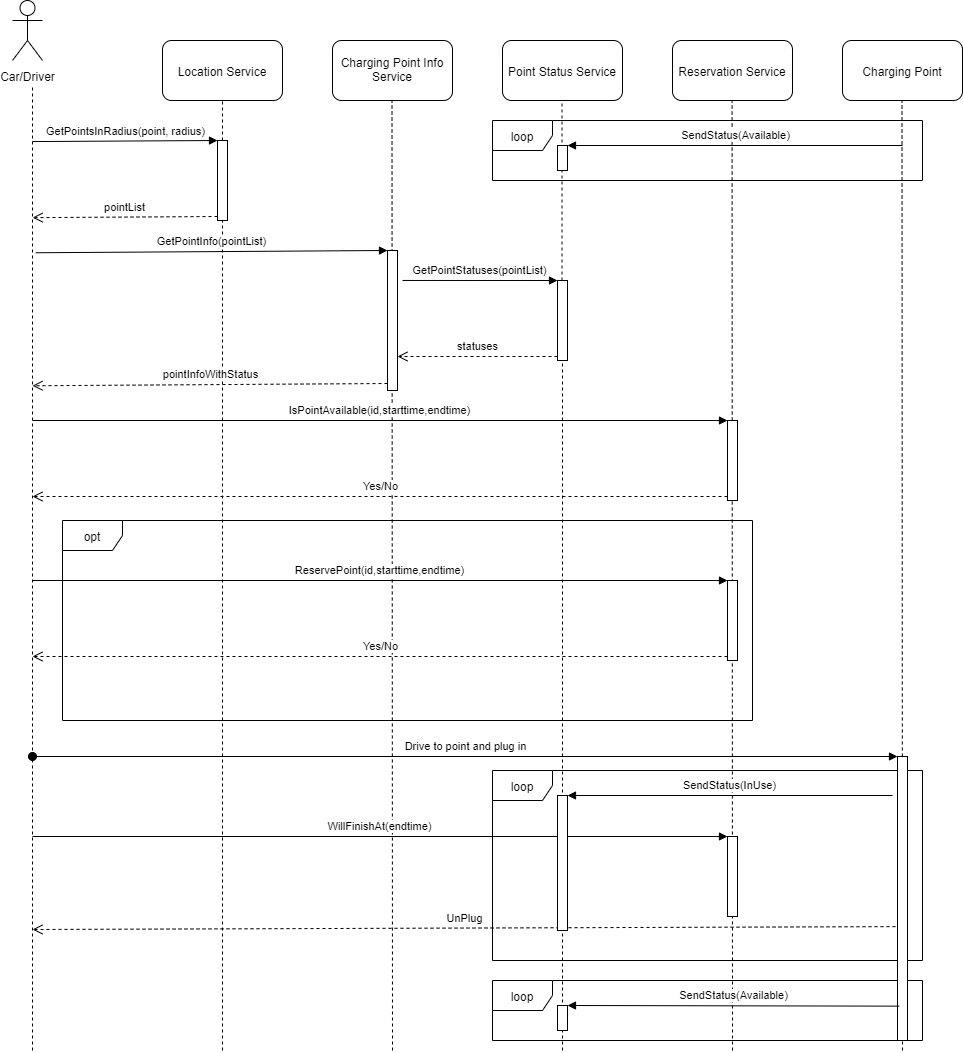

The diagram above was exported from draw.io. Its source (the exported page's mxGraphModel, read from the mxfile embedded in the PNG):
<mxGraphModel dx="2031" dy="1915" grid="1" gridSize="10" guides="1" tooltips="1" connect="1" arrows="1" fold="1" page="1" pageScale="1" pageWidth="1169" pageHeight="826" background="#ffffff" math="0" shadow="0">
  <root>
    <mxCell id="0" />
    <mxCell id="1" parent="0" />
    <mxCell id="Hylegxq9GKgHbTewT33y-105" value="loop" style="shape=umlFrame;whiteSpace=wrap;html=1;" vertex="1" parent="1">
      <mxGeometry x="620" y="970" width="430" height="60" as="geometry" />
    </mxCell>
    <mxCell id="Hylegxq9GKgHbTewT33y-101" value="loop" style="shape=umlFrame;whiteSpace=wrap;html=1;" vertex="1" parent="1">
      <mxGeometry x="620" y="760" width="430" height="190" as="geometry" />
    </mxCell>
    <mxCell id="Hylegxq9GKgHbTewT33y-44" value="Location Service" style="rounded=1;whiteSpace=wrap;html=1;" vertex="1" parent="1">
      <mxGeometry x="290" y="30" width="120" height="60" as="geometry" />
    </mxCell>
    <mxCell id="Hylegxq9GKgHbTewT33y-45" value="" style="endArrow=none;dashed=1;html=1;entryX=0.5;entryY=1;entryDx=0;entryDy=0;" edge="1" parent="1" source="Hylegxq9GKgHbTewT33y-46" target="Hylegxq9GKgHbTewT33y-44">
      <mxGeometry width="50" height="50" relative="1" as="geometry">
        <mxPoint x="350" y="600" as="sourcePoint" />
        <mxPoint x="349.5" y="100" as="targetPoint" />
      </mxGeometry>
    </mxCell>
    <mxCell id="Hylegxq9GKgHbTewT33y-47" value="GetPointsInRadius(point, radius)" style="html=1;verticalAlign=bottom;endArrow=block;entryX=0;entryY=0;exitX=1;exitY=0.096;exitDx=0;exitDy=0;exitPerimeter=0;" edge="1" target="Hylegxq9GKgHbTewT33y-46" parent="1">
      <mxGeometry relative="1" as="geometry">
        <mxPoint x="160" y="131.07200000000012" as="sourcePoint" />
      </mxGeometry>
    </mxCell>
    <mxCell id="Hylegxq9GKgHbTewT33y-48" value="pointList" style="html=1;verticalAlign=bottom;endArrow=open;dashed=1;endSize=8;exitX=0;exitY=0.95;entryX=1.014;entryY=0.239;entryDx=0;entryDy=0;entryPerimeter=0;" edge="1" source="Hylegxq9GKgHbTewT33y-46" parent="1">
      <mxGeometry relative="1" as="geometry">
        <mxPoint x="160.1400000000001" y="207.1479999999999" as="targetPoint" />
      </mxGeometry>
    </mxCell>
    <mxCell id="Hylegxq9GKgHbTewT33y-46" value="" style="html=1;points=[];perimeter=orthogonalPerimeter;" vertex="1" parent="1">
      <mxGeometry x="345" y="130" width="10" height="80" as="geometry" />
    </mxCell>
    <mxCell id="Hylegxq9GKgHbTewT33y-49" value="" style="endArrow=none;dashed=1;html=1;entryX=0.5;entryY=1;entryDx=0;entryDy=0;" edge="1" parent="1" target="Hylegxq9GKgHbTewT33y-46">
      <mxGeometry width="50" height="50" relative="1" as="geometry">
        <mxPoint x="350" y="1040" as="sourcePoint" />
        <mxPoint x="350" y="90" as="targetPoint" />
      </mxGeometry>
    </mxCell>
    <mxCell id="Hylegxq9GKgHbTewT33y-50" value="Charging Point Info Service" style="rounded=1;whiteSpace=wrap;html=1;" vertex="1" parent="1">
      <mxGeometry x="460" y="30" width="120" height="60" as="geometry" />
    </mxCell>
    <mxCell id="Hylegxq9GKgHbTewT33y-51" value="" style="endArrow=none;dashed=1;html=1;entryX=0.5;entryY=1;entryDx=0;entryDy=0;" edge="1" parent="1">
      <mxGeometry width="50" height="50" relative="1" as="geometry">
        <mxPoint x="520" y="1040" as="sourcePoint" />
        <mxPoint x="519.5" y="90" as="targetPoint" />
      </mxGeometry>
    </mxCell>
    <mxCell id="Hylegxq9GKgHbTewT33y-52" value="" style="html=1;points=[];perimeter=orthogonalPerimeter;" vertex="1" parent="1">
      <mxGeometry x="515" y="240" width="10" height="140" as="geometry" />
    </mxCell>
    <mxCell id="Hylegxq9GKgHbTewT33y-53" value="GetPointInfo(pointList)" style="html=1;verticalAlign=bottom;endArrow=block;entryX=0;entryY=0;exitX=1.333;exitY=0.305;exitDx=0;exitDy=0;exitPerimeter=0;" edge="1" target="Hylegxq9GKgHbTewT33y-52" parent="1">
      <mxGeometry relative="1" as="geometry">
        <mxPoint x="163.32999999999993" y="242.26" as="sourcePoint" />
      </mxGeometry>
    </mxCell>
    <mxCell id="Hylegxq9GKgHbTewT33y-54" value="pointInfoWithStatus" style="html=1;verticalAlign=bottom;endArrow=open;dashed=1;endSize=8;exitX=0;exitY=0.95;entryX=1;entryY=0.555;entryDx=0;entryDy=0;entryPerimeter=0;" edge="1" source="Hylegxq9GKgHbTewT33y-52" parent="1">
      <mxGeometry relative="1" as="geometry">
        <mxPoint x="160" y="375.26" as="targetPoint" />
      </mxGeometry>
    </mxCell>
    <mxCell id="Hylegxq9GKgHbTewT33y-55" value="Point Status Service" style="rounded=1;whiteSpace=wrap;html=1;" vertex="1" parent="1">
      <mxGeometry x="630" y="30" width="120" height="60" as="geometry" />
    </mxCell>
    <mxCell id="Hylegxq9GKgHbTewT33y-56" value="Reservation Service" style="rounded=1;whiteSpace=wrap;html=1;" vertex="1" parent="1">
      <mxGeometry x="800" y="30" width="120" height="60" as="geometry" />
    </mxCell>
    <mxCell id="Hylegxq9GKgHbTewT33y-57" value="" style="endArrow=none;dashed=1;html=1;entryX=0.5;entryY=1;entryDx=0;entryDy=0;" edge="1" parent="1" source="Hylegxq9GKgHbTewT33y-58">
      <mxGeometry width="50" height="50" relative="1" as="geometry">
        <mxPoint x="689.5" y="600" as="sourcePoint" />
        <mxPoint x="689.5" y="90" as="targetPoint" />
      </mxGeometry>
    </mxCell>
    <mxCell id="Hylegxq9GKgHbTewT33y-59" value="GetPointStatuses(pointList)" style="html=1;verticalAlign=bottom;endArrow=block;entryX=0;entryY=0;exitX=1.5;exitY=0.214;exitDx=0;exitDy=0;exitPerimeter=0;" edge="1" target="Hylegxq9GKgHbTewT33y-58" parent="1" source="Hylegxq9GKgHbTewT33y-52">
      <mxGeometry relative="1" as="geometry">
        <mxPoint x="600" y="280" as="sourcePoint" />
      </mxGeometry>
    </mxCell>
    <mxCell id="Hylegxq9GKgHbTewT33y-60" value="statuses" style="html=1;verticalAlign=bottom;endArrow=open;dashed=1;endSize=8;exitX=0;exitY=0.95;" edge="1" source="Hylegxq9GKgHbTewT33y-58" parent="1" target="Hylegxq9GKgHbTewT33y-52">
      <mxGeometry relative="1" as="geometry">
        <mxPoint x="600" y="356" as="targetPoint" />
      </mxGeometry>
    </mxCell>
    <mxCell id="Hylegxq9GKgHbTewT33y-58" value="" style="html=1;points=[];perimeter=orthogonalPerimeter;" vertex="1" parent="1">
      <mxGeometry x="685" y="270" width="10" height="80" as="geometry" />
    </mxCell>
    <mxCell id="Hylegxq9GKgHbTewT33y-61" value="" style="endArrow=none;dashed=1;html=1;entryX=0.5;entryY=1;entryDx=0;entryDy=0;" edge="1" parent="1" target="Hylegxq9GKgHbTewT33y-58">
      <mxGeometry width="50" height="50" relative="1" as="geometry">
        <mxPoint x="690" y="1040" as="sourcePoint" />
        <mxPoint x="689.5" y="90" as="targetPoint" />
      </mxGeometry>
    </mxCell>
    <mxCell id="Hylegxq9GKgHbTewT33y-63" value="" style="endArrow=none;dashed=1;html=1;entryX=0.5;entryY=1;entryDx=0;entryDy=0;" edge="1" parent="1">
      <mxGeometry width="50" height="50" relative="1" as="geometry">
        <mxPoint x="860" y="1040" as="sourcePoint" />
        <mxPoint x="859.58" y="90" as="targetPoint" />
      </mxGeometry>
    </mxCell>
    <mxCell id="Hylegxq9GKgHbTewT33y-70" value="Car/Driver" style="shape=umlActor;verticalLabelPosition=bottom;labelBackgroundColor=#ffffff;verticalAlign=top;html=1;" vertex="1" parent="1">
      <mxGeometry x="140" y="-10" width="30" height="60" as="geometry" />
    </mxCell>
    <mxCell id="Hylegxq9GKgHbTewT33y-71" value="" style="html=1;points=[];perimeter=orthogonalPerimeter;" vertex="1" parent="1">
      <mxGeometry x="855" y="410" width="10" height="80" as="geometry" />
    </mxCell>
    <mxCell id="Hylegxq9GKgHbTewT33y-72" value="IsPointAvailable(id,starttime,endtime)" style="html=1;verticalAlign=bottom;endArrow=block;entryX=0;entryY=0;" edge="1" target="Hylegxq9GKgHbTewT33y-71" parent="1">
      <mxGeometry relative="1" as="geometry">
        <mxPoint x="160" y="410" as="sourcePoint" />
      </mxGeometry>
    </mxCell>
    <mxCell id="Hylegxq9GKgHbTewT33y-73" value="Yes/No" style="html=1;verticalAlign=bottom;endArrow=open;dashed=1;endSize=8;exitX=0;exitY=0.95;" edge="1" source="Hylegxq9GKgHbTewT33y-71" parent="1">
      <mxGeometry relative="1" as="geometry">
        <mxPoint x="160" y="486" as="targetPoint" />
      </mxGeometry>
    </mxCell>
    <mxCell id="Hylegxq9GKgHbTewT33y-74" value="opt" style="shape=umlFrame;whiteSpace=wrap;html=1;" vertex="1" parent="1">
      <mxGeometry x="190" y="510" width="690" height="200" as="geometry" />
    </mxCell>
    <mxCell id="Hylegxq9GKgHbTewT33y-75" value="" style="html=1;points=[];perimeter=orthogonalPerimeter;" vertex="1" parent="1">
      <mxGeometry x="855" y="570" width="10" height="80" as="geometry" />
    </mxCell>
    <mxCell id="Hylegxq9GKgHbTewT33y-76" value="ReservePoint(id,starttime,endtime)" style="html=1;verticalAlign=bottom;endArrow=block;entryX=0;entryY=0;" edge="1" target="Hylegxq9GKgHbTewT33y-75" parent="1">
      <mxGeometry relative="1" as="geometry">
        <mxPoint x="160" y="570" as="sourcePoint" />
      </mxGeometry>
    </mxCell>
    <mxCell id="Hylegxq9GKgHbTewT33y-77" value="Yes/No" style="html=1;verticalAlign=bottom;endArrow=open;dashed=1;endSize=8;exitX=0;exitY=0.95;" edge="1" source="Hylegxq9GKgHbTewT33y-75" parent="1">
      <mxGeometry relative="1" as="geometry">
        <mxPoint x="160" y="646" as="targetPoint" />
      </mxGeometry>
    </mxCell>
    <mxCell id="Hylegxq9GKgHbTewT33y-78" value="Charging Point" style="rounded=1;whiteSpace=wrap;html=1;" vertex="1" parent="1">
      <mxGeometry x="970" y="30" width="120" height="60" as="geometry" />
    </mxCell>
    <mxCell id="Hylegxq9GKgHbTewT33y-79" value="" style="endArrow=none;dashed=1;html=1;entryX=0.5;entryY=1;entryDx=0;entryDy=0;" edge="1" parent="1">
      <mxGeometry width="50" height="50" relative="1" as="geometry">
        <mxPoint x="1030" y="1040" as="sourcePoint" />
        <mxPoint x="1029.5" y="90" as="targetPoint" />
      </mxGeometry>
    </mxCell>
    <mxCell id="Hylegxq9GKgHbTewT33y-83" value="" style="html=1;points=[];perimeter=orthogonalPerimeter;" vertex="1" parent="1">
      <mxGeometry x="1025" y="746" width="10" height="284" as="geometry" />
    </mxCell>
    <mxCell id="Hylegxq9GKgHbTewT33y-84" value="Drive to point and plug in" style="html=1;verticalAlign=bottom;startArrow=oval;endArrow=block;startSize=8;" edge="1" target="Hylegxq9GKgHbTewT33y-83" parent="1">
      <mxGeometry relative="1" as="geometry">
        <mxPoint x="160" y="746" as="sourcePoint" />
      </mxGeometry>
    </mxCell>
    <mxCell id="Hylegxq9GKgHbTewT33y-85" value="" style="html=1;points=[];perimeter=orthogonalPerimeter;" vertex="1" parent="1">
      <mxGeometry x="855" y="826" width="10" height="80" as="geometry" />
    </mxCell>
    <mxCell id="Hylegxq9GKgHbTewT33y-86" value="WillFinishAt(endtime)" style="html=1;verticalAlign=bottom;endArrow=block;entryX=0;entryY=0;" edge="1" target="Hylegxq9GKgHbTewT33y-85" parent="1">
      <mxGeometry relative="1" as="geometry">
        <mxPoint x="160" y="826" as="sourcePoint" />
      </mxGeometry>
    </mxCell>
    <mxCell id="Hylegxq9GKgHbTewT33y-88" value="UnPlug" style="html=1;verticalAlign=bottom;endArrow=open;dashed=1;endSize=8;exitX=-0.2;exitY=0.599;exitDx=0;exitDy=0;exitPerimeter=0;" edge="1" parent="1" source="Hylegxq9GKgHbTewT33y-83">
      <mxGeometry relative="1" as="geometry">
        <mxPoint x="210" y="960" as="sourcePoint" />
        <mxPoint x="160" y="919" as="targetPoint" />
      </mxGeometry>
    </mxCell>
    <mxCell id="Hylegxq9GKgHbTewT33y-97" value="" style="group" vertex="1" connectable="0" parent="1">
      <mxGeometry x="620" y="110" width="430" height="60" as="geometry" />
    </mxCell>
    <mxCell id="Hylegxq9GKgHbTewT33y-93" value="" style="html=1;points=[];perimeter=orthogonalPerimeter;" vertex="1" parent="Hylegxq9GKgHbTewT33y-97">
      <mxGeometry x="65" y="25" width="10" height="25" as="geometry" />
    </mxCell>
    <mxCell id="Hylegxq9GKgHbTewT33y-94" value="SendStatus(Available)" style="html=1;verticalAlign=bottom;endArrow=block;entryX=1;entryY=0;" edge="1" target="Hylegxq9GKgHbTewT33y-93" parent="Hylegxq9GKgHbTewT33y-97">
      <mxGeometry relative="1" as="geometry">
        <mxPoint x="410" y="25" as="sourcePoint" />
      </mxGeometry>
    </mxCell>
    <mxCell id="Hylegxq9GKgHbTewT33y-96" value="loop" style="shape=umlFrame;whiteSpace=wrap;html=1;" vertex="1" parent="Hylegxq9GKgHbTewT33y-97">
      <mxGeometry width="430" height="60" as="geometry" />
    </mxCell>
    <mxCell id="Hylegxq9GKgHbTewT33y-99" value="" style="html=1;points=[];perimeter=orthogonalPerimeter;" vertex="1" parent="1">
      <mxGeometry x="685" y="785" width="10" height="135" as="geometry" />
    </mxCell>
    <mxCell id="Hylegxq9GKgHbTewT33y-100" value="SendStatus(InUse)" style="html=1;verticalAlign=bottom;endArrow=block;entryX=1;entryY=0;" edge="1" parent="1" target="Hylegxq9GKgHbTewT33y-99">
      <mxGeometry relative="1" as="geometry">
        <mxPoint x="1020" y="785" as="sourcePoint" />
      </mxGeometry>
    </mxCell>
    <mxCell id="Hylegxq9GKgHbTewT33y-103" value="" style="html=1;points=[];perimeter=orthogonalPerimeter;" vertex="1" parent="1">
      <mxGeometry x="685" y="995" width="10" height="25" as="geometry" />
    </mxCell>
    <mxCell id="Hylegxq9GKgHbTewT33y-104" value="SendStatus(Available)" style="html=1;verticalAlign=bottom;endArrow=block;entryX=1;entryY=0;exitX=0.167;exitY=0.879;exitDx=0;exitDy=0;exitPerimeter=0;" edge="1" parent="1" target="Hylegxq9GKgHbTewT33y-103" source="Hylegxq9GKgHbTewT33y-83">
      <mxGeometry relative="1" as="geometry">
        <mxPoint x="1020" y="995" as="sourcePoint" />
      </mxGeometry>
    </mxCell>
    <mxCell id="Hylegxq9GKgHbTewT33y-109" value="" style="endArrow=none;dashed=1;html=1;entryX=0.5;entryY=1;entryDx=0;entryDy=0;" edge="1" parent="1">
      <mxGeometry width="50" height="50" relative="1" as="geometry">
        <mxPoint x="160" y="1040" as="sourcePoint" />
        <mxPoint x="160" y="76" as="targetPoint" />
      </mxGeometry>
    </mxCell>
  </root>
</mxGraphModel>